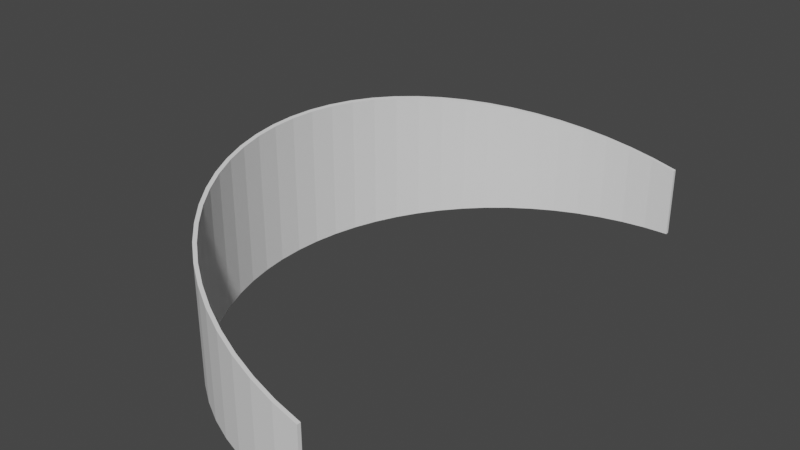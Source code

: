 # Source: gyroscope.blend  (saved by Blender 2.93.21; exported with 4.5.12 LTS)
import bpy
from mathutils import Matrix  # noqa: F401  (used for matrix-valued properties, if any)

bpy.ops.wm.read_factory_settings(use_empty=True)
scene = bpy.context.scene
scene.name = 'Scene'

# ---- collections
col_collection = bpy.data.collections.new('Collection'); scene.collection.children.link(col_collection)

# ---- world
world_world = bpy.data.worlds.new('World'); scene.world = world_world
world_world.use_nodes = True; world_world.node_tree.nodes.clear()
_N = world_world.node_tree.nodes; _L = world_world.node_tree.links
n0 = _N.new('ShaderNodeOutputWorld'); n0.name = 'World Output'; n0.location = (300, 300)
n1 = _N.new('ShaderNodeBackground'); n1.name = 'Background'; n1.location = (10, 300)
n1.inputs[0].default_value = (0.05088, 0.05088, 0.05088, 1.0)
_L.new(n1.outputs[0], n0.inputs[0])
n0.is_active_output = True
world_world.color = (0.05088, 0.05088, 0.05088)
world_world.use_sun_shadow = False
world_world.sun_shadow_jitter_overblur = 0.0

# ---- meshes
me_gyroscope = bpy.data.meshes.new('Gyroscope')
me_gyroscope.from_pydata([(233.3, 19.3, 375.0), (233.3, -80.7, 375.0), (198.7, -80.7, 373.4), (198.7, 28.41, 373.4), (164.4, -80.7, 368.6), (164.4, 37.44, 368.6), (130.7, -80.7, 360.7), (130.7, 46.31, 360.7), (97.83, -80.7, 349.7), (97.83, 54.95, 349.7), (66.14, -80.7, 335.7), (66.14, 63.29, 335.7), (35.88, -80.7, 318.8), (35.88, 71.25, 318.8), (7.303, -80.7, 299.3), (7.303, 78.77, 299.3), (-19.34, -80.7, 277.1), (-19.34, 85.79, 277.1), (-43.84, -80.7, 252.6), (-43.84, 92.23, 252.6), (-65.97, -80.7, 226.0), (-65.97, 98.06, 226.0), (-85.54, -80.7, 197.4), (-85.54, 103.2, 197.4), (-102.4, -80.7, 167.2), (-102.4, 107.6, 167.2), (-116.4, -80.7, 135.5), (-116.4, 111.3, 135.5), (-127.4, -80.7, 102.6), (-127.4, 114.2, 102.6), (-135.3, -80.7, 68.91), (-135.3, 116.3, 68.91), (-140.1, -80.7, 34.6), (-140.1, 117.6, 34.6), (-141.7, -80.7, 0.0001221), (-141.7, 118.0, 0.0001221), (-140.1, -80.7, -34.6), (-140.1, 117.6, -34.6), (-135.3, -80.7, -68.91), (-135.3, 116.3, -68.91), (-127.4, -80.7, -102.6), (-127.4, 114.2, -102.6), (-116.4, -80.7, -135.5), (-116.4, 111.3, -135.5), (-102.4, -80.7, -167.2), (-102.4, 107.6, -167.2), (-85.54, -80.7, -197.4), (-85.54, 103.2, -197.4), (-65.97, -80.7, -226.0), (-65.97, 98.06, -226.0), (-43.84, -80.7, -252.6), (-43.84, 92.23, -252.6), (-19.34, -80.7, -277.1), (-19.34, 85.79, -277.1), (7.303, -80.7, -299.3), (7.303, 78.77, -299.3), (35.88, -80.7, -318.8), (35.88, 71.25, -318.8), (66.14, -80.7, -335.7), (66.14, 63.29, -335.7), (97.83, -80.7, -349.7), (97.83, 54.95, -349.7), (130.7, -80.7, -360.7), (130.7, 46.31, -360.7), (164.4, -80.7, -368.6), (164.4, 37.44, -368.6), (198.7, -80.7, -373.4), (198.7, 28.41, -373.4), (233.3, -80.7, -375.0), (233.3, 19.3, -375.0), (233.3, -80.7, -380.0), (233.3, 19.3, -380.0), (198.2, -80.7, -378.4), (198.2, 28.53, -378.4), (163.5, -80.7, -373.5), (163.5, 37.68, -373.5), (129.3, -80.7, -365.5), (129.3, 46.67, -365.5), (96.02, -80.7, -354.3), (96.02, 55.43, -354.3), (63.91, -80.7, -340.2), (63.91, 63.88, -340.2), (33.25, -80.7, -323.1), (33.25, 71.95, -323.1), (4.29, -80.7, -303.2), (4.29, 79.57, -303.2), (-22.71, -80.7, -280.8), (-22.71, 86.67, -280.8), (-47.53, -80.7, -256.0), (-47.53, 93.2, -256.0), (-69.96, -80.7, -229.0), (-69.96, 99.11, -229.0), (-89.79, -80.7, -200.0), (-89.79, 104.3, -200.0), (-106.9, -80.7, -169.4), (-106.9, 108.8, -169.4), (-121.0, -80.7, -137.3), (-121.0, 112.6, -137.3), (-132.2, -80.7, -104.0), (-132.2, 115.5, -104.0), (-140.2, -80.7, -69.82), (-140.2, 117.6, -69.82), (-145.1, -80.7, -35.06), (-145.1, 118.9, -35.06), (-146.7, -80.7, 0.0001221), (-146.7, 119.3, 0.0001221), (-145.1, -80.7, 35.06), (-145.1, 118.9, 35.06), (-140.2, -80.7, 69.82), (-140.2, 117.6, 69.82), (-132.2, -80.7, 104.0), (-132.2, 115.5, 104.0), (-121.0, -80.7, 137.3), (-121.0, 112.6, 137.3), (-106.9, -80.7, 169.4), (-106.9, 108.8, 169.4), (-89.79, -80.7, 200.0), (-89.79, 104.3, 200.0), (-69.96, -80.7, 229.0), (-69.96, 99.11, 229.0), (-47.53, -80.7, 256.0), (-47.53, 93.2, 256.0), (-22.71, -80.7, 280.8), (-22.71, 86.67, 280.8), (4.29, -80.7, 303.2), (4.29, 79.57, 303.2), (33.25, -80.7, 323.1), (33.25, 71.95, 323.1), (63.91, -80.7, 340.2), (63.91, 63.88, 340.2), (96.02, -80.7, 354.3), (96.02, 55.43, 354.3), (129.3, -80.7, 365.5), (129.3, 46.67, 365.5), (163.5, -80.7, 373.5), (163.5, 37.68, 373.5), (198.2, -80.7, 378.4), (198.2, 28.53, 378.4), (233.3, -80.7, 380.0), (233.3, 19.3, 380.0)], [], [(0, 1, 2), (0, 2, 3), (3, 2, 4), (3, 4, 5), (5, 4, 6), (5, 6, 7), (7, 6, 8), (7, 8, 9), (9, 8, 10), (9, 10, 11), (11, 10, 12), (11, 12, 13), (13, 12, 14), (13, 14, 15), (15, 14, 16), (15, 16, 17), (17, 16, 18), (17, 18, 19), (19, 18, 20), (19, 20, 21), (21, 20, 22), (21, 22, 23), (23, 22, 24), (23, 24, 25), (25, 24, 26), (25, 26, 27), (27, 26, 28), (27, 28, 29), (29, 28, 30), (29, 30, 31), (31, 30, 32), (31, 32, 33), (33, 32, 34), (33, 34, 35), (35, 34, 36), (35, 36, 37), (37, 36, 38), (37, 38, 39), (39, 38, 40), (39, 40, 41), (41, 40, 42), (41, 42, 43), (43, 42, 44), (43, 44, 45), (45, 44, 46), (45, 46, 47), (47, 46, 48), (47, 48, 49), (49, 48, 50), (49, 50, 51), (51, 50, 52), (51, 52, 53), (53, 52, 54), (53, 54, 55), (55, 54, 56), (55, 56, 57), (57, 56, 58), (57, 58, 59), (59, 58, 60), (59, 60, 61), (61, 60, 62), (61, 62, 63), (63, 62, 64), (63, 64, 65), (65, 64, 66), (65, 66, 67), (67, 66, 68), (67, 68, 69), (68, 70, 69), (69, 70, 71), (71, 70, 72), (71, 72, 73), (73, 72, 74), (73, 74, 75), (75, 74, 76), (75, 76, 77), (77, 76, 78), (77, 78, 79), (79, 78, 80), (79, 80, 81), (81, 80, 82), (81, 82, 83), (83, 82, 84), (83, 84, 85), (85, 84, 86), (85, 86, 87), (87, 86, 88), (87, 88, 89), (89, 88, 90), (89, 90, 91), (91, 90, 92), (91, 92, 93), (93, 92, 94), (93, 94, 95), (95, 94, 96), (95, 96, 97), (97, 96, 98), (97, 98, 99), (99, 98, 100), (99, 100, 101), (101, 100, 102), (101, 102, 103), (103, 102, 104), (103, 104, 105), (105, 104, 106), (105, 106, 107), (107, 106, 108), (107, 108, 109), (109, 108, 110), (109, 110, 111), (111, 110, 112), (111, 112, 113), (113, 112, 114), (113, 114, 115), (115, 114, 116), (115, 116, 117), (117, 116, 118), (117, 118, 119), (119, 118, 120), (119, 120, 121), (121, 120, 122), (121, 122, 123), (123, 122, 124), (123, 124, 125), (125, 124, 126), (125, 126, 127), (127, 126, 128), (127, 128, 129), (129, 128, 130), (129, 130, 131), (131, 130, 132), (131, 132, 133), (133, 132, 134), (133, 134, 135), (135, 134, 136), (135, 136, 137), (137, 136, 138), (137, 138, 139), (138, 1, 139), (139, 1, 0), (1, 138, 2), (2, 138, 136), (2, 136, 4), (4, 136, 134), (4, 134, 6), (6, 134, 132), (6, 132, 8), (8, 132, 130), (8, 130, 10), (10, 130, 128), (10, 128, 12), (12, 128, 126), (12, 126, 14), (14, 126, 124), (14, 124, 16), (16, 124, 122), (16, 122, 18), (18, 122, 120), (18, 120, 20), (20, 120, 118), (20, 118, 22), (22, 118, 116), (22, 116, 24), (24, 116, 114), (24, 114, 26), (26, 114, 112), (26, 112, 28), (28, 112, 110), (28, 110, 30), (30, 110, 108), (30, 108, 32), (32, 108, 106), (32, 106, 34), (34, 106, 104), (34, 104, 36), (36, 104, 102), (36, 102, 38), (38, 102, 100), (38, 100, 40), (40, 100, 98), (40, 98, 42), (42, 98, 96), (42, 96, 44), (44, 96, 94), (44, 94, 46), (46, 94, 92), (46, 92, 48), (48, 92, 90), (48, 90, 50), (50, 90, 88), (50, 88, 52), (52, 88, 86), (52, 86, 54), (54, 86, 84), (54, 84, 56), (56, 84, 82), (56, 82, 58), (58, 82, 80), (58, 80, 60), (60, 80, 78), (60, 78, 62), (62, 78, 76), (62, 76, 64), (64, 76, 74), (64, 74, 66), (66, 74, 72), (66, 72, 68), (68, 72, 70), (69, 71, 67), (67, 71, 73), (67, 73, 65), (65, 73, 75), (65, 75, 63), (63, 75, 77), (63, 77, 61), (61, 77, 79), (61, 79, 59), (59, 79, 81), (59, 81, 57), (57, 81, 83), (57, 83, 55), (55, 83, 85), (55, 85, 53), (53, 85, 87), (53, 87, 51), (51, 87, 89), (51, 89, 49), (49, 89, 91), (49, 91, 47), (47, 91, 93), (47, 93, 45), (45, 93, 95), (45, 95, 43), (43, 95, 97), (43, 97, 41), (41, 97, 99), (41, 99, 39), (39, 99, 101), (39, 101, 37), (37, 101, 103), (37, 103, 35), (35, 103, 105), (35, 105, 33), (33, 105, 107), (33, 107, 31), (31, 107, 109), (31, 109, 29), (29, 109, 111), (29, 111, 27), (27, 111, 113), (27, 113, 25), (25, 113, 115), (25, 115, 23), (23, 115, 117), (23, 117, 21), (21, 117, 119), (21, 119, 19), (19, 119, 121), (19, 121, 17), (17, 121, 123), (17, 123, 15), (15, 123, 125), (15, 125, 13), (13, 125, 127), (13, 127, 11), (11, 127, 129), (11, 129, 9), (9, 129, 131), (9, 131, 7), (7, 131, 133), (7, 133, 5), (5, 133, 135), (5, 135, 3), (3, 135, 137), (3, 137, 0), (0, 137, 139)])
me_gyroscope.use_remesh_fix_poles = True
me_gyroscope.use_remesh_preserve_attributes = False
me_gyroscope.use_mirror_vertex_groups = False
me_gyroscope.update()

# ---- objects
ob_gyroscope = bpy.data.objects.new('Gyroscope', me_gyroscope)

# ---- transforms, parenting, visibility, modifiers, constraints
ob_gyroscope.location = (0.0, 0.0, 0.0)
ob_gyroscope.rotation_euler = (1.571, 0.0, 0.0)
ob_gyroscope.lineart.crease_threshold = 0.0

# ---- collection membership
col_collection.objects.link(ob_gyroscope)

# ---- scene / render settings (as saved in the file)
scene.frame_start = 1; scene.frame_end = 250; scene.frame_set(1)
scene.render.engine = 'BLENDER_EEVEE_NEXT'
scene.cycles.use_denoising = False
scene.cycles.samples = 128
scene.cycles.sampling_pattern = 'TABULATED_SOBOL'
scene.cycles.use_adaptive_sampling = False
scene.cycles.use_light_tree = False
scene.view_settings.view_transform = 'Filmic'
bpy.context.view_layer.update()

# ---- added for rendering (the .blend has no active camera and no usable light): camera, sun
cam_auto = bpy.data.cameras.new('AutoCamera')
cam_auto.lens = 50.0
cam_auto.sensor_width = 36.0
cam_auto.clip_end = 14174.2
ob_auto_camera = bpy.data.objects.new('AutoCamera', cam_auto)
scene.collection.objects.link(ob_auto_camera)
ob_auto_camera.location = (850.944, -969.183, 665.426)
ob_auto_camera.rotation_euler = (1.09748, -7.21219e-08, 0.694738)
scene.camera = ob_auto_camera
light_auto_sun = bpy.data.lights.new('AutoSun', 'SUN')
light_auto_sun.energy = 3.0
light_auto_sun.angle = 0.0523599
ob_auto_sun = bpy.data.objects.new('AutoSun', light_auto_sun)
scene.collection.objects.link(ob_auto_sun)
ob_auto_sun.rotation_euler = (0.872665, 0.174533, 0.523599)
bpy.context.view_layer.update()
